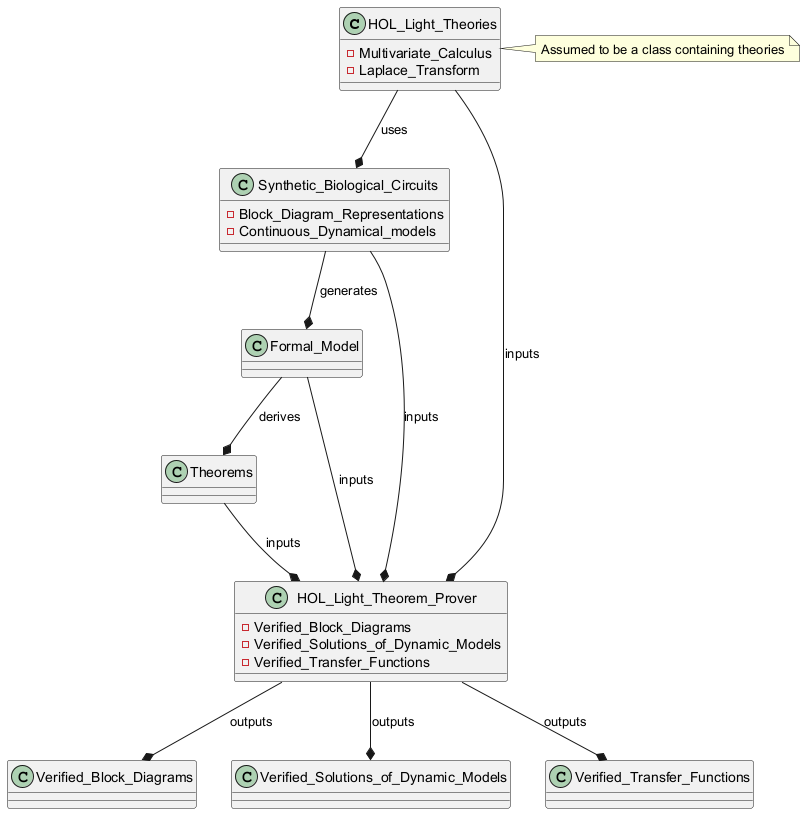

The diagram above was rendered by PlantUML. Its source (embedded in the PNG):
@startuml
class HOL_Light_Theories {
  - Multivariate_Calculus
  - Laplace_Transform
}
class Synthetic_Biological_Circuits {
  - Block_Diagram_Representations
  - Continuous_Dynamical_models
}
class Formal_Model
class Theorems
class HOL_Light_Theorem_Prover {
  - Verified_Block_Diagrams
  - Verified_Solutions_of_Dynamic_Models
  - Verified_Transfer_Functions
}
HOL_Light_Theories --* Synthetic_Biological_Circuits : uses
Synthetic_Biological_Circuits --* Formal_Model : generates
Formal_Model --* Theorems : derives
HOL_Light_Theories --* HOL_Light_Theorem_Prover : inputs
Synthetic_Biological_Circuits --* HOL_Light_Theorem_Prover : inputs
Formal_Model --* HOL_Light_Theorem_Prover : inputs
Theorems --* HOL_Light_Theorem_Prover : inputs
HOL_Light_Theorem_Prover --* Verified_Block_Diagrams : outputs
HOL_Light_Theorem_Prover --* Verified_Solutions_of_Dynamic_Models : outputs
HOL_Light_Theorem_Prover --* Verified_Transfer_Functions : outputs
note right of HOL_Light_Theories: Assumed to be a class containing theories
@enduml